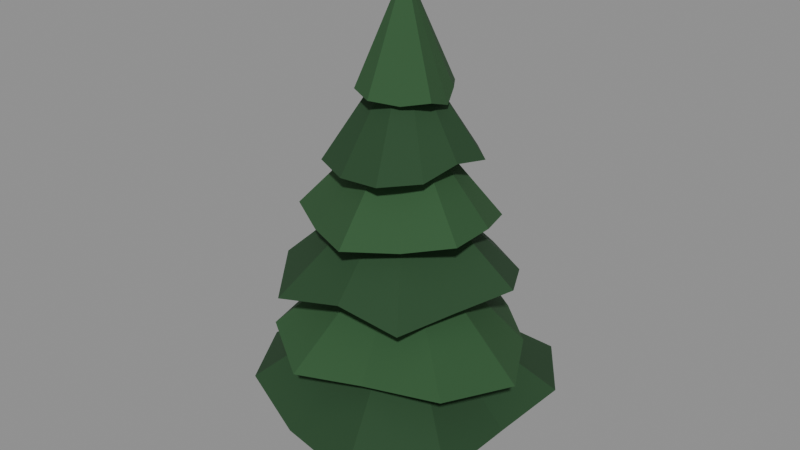# Source: pine2.blend  (saved by Blender 4.0.36; exported with 4.5.12 LTS)
import bpy
from mathutils import Matrix  # noqa: F401  (used for matrix-valued properties, if any)

bpy.ops.wm.read_factory_settings(use_empty=True)
scene = bpy.context.scene
scene.name = 'Scene'

# ---- materials (node trees are filled in below, after node groups)
mat_bark = bpy.data.materials.new('Bark')
mat_bark.use_transparent_shadow = False
mat_bark.diffuse_color = (0.06848, 0.03689, 0.01938, 1.0)
mat_needle1 = bpy.data.materials.new('Needle1')
mat_needle1.use_transparent_shadow = False
mat_needle1.diffuse_color = (0.01938, 0.06301, 0.02315, 1.0)
mat_needle2 = bpy.data.materials.new('Needle2')
mat_needle2.use_transparent_shadow = False
mat_needle2.diffuse_color = (0.02843, 0.09084, 0.0319, 1.0)

# ---- material node trees
mat_bark.use_nodes = True; mat_bark.node_tree.nodes.clear()
_N = mat_bark.node_tree.nodes; _L = mat_bark.node_tree.links
n0 = _N.new('ShaderNodeBsdfPrincipled'); n0.name = 'Principled BSDF'; n0.location = (10, 300)
n0.inputs[0].default_value = (0.06848, 0.03689, 0.01938, 1.0)
n0.inputs[2].default_value = 0.95
n0.inputs[3].default_value = 1.45
n1 = _N.new('ShaderNodeOutputMaterial'); n1.name = 'Material Output'; n1.location = (300, 300)
_L.new(n0.outputs[0], n1.inputs[0])
n1.is_active_output = True
mat_needle1.use_nodes = True; mat_needle1.node_tree.nodes.clear()
_N = mat_needle1.node_tree.nodes; _L = mat_needle1.node_tree.links
n0 = _N.new('ShaderNodeBsdfPrincipled'); n0.name = 'Principled BSDF'; n0.location = (10, 300)
n0.inputs[0].default_value = (0.01938, 0.06301, 0.02315, 1.0)
n0.inputs[2].default_value = 0.9
n0.inputs[3].default_value = 1.45
n1 = _N.new('ShaderNodeOutputMaterial'); n1.name = 'Material Output'; n1.location = (300, 300)
_L.new(n0.outputs[0], n1.inputs[0])
n1.is_active_output = True
mat_needle2.use_nodes = True; mat_needle2.node_tree.nodes.clear()
_N = mat_needle2.node_tree.nodes; _L = mat_needle2.node_tree.links
n0 = _N.new('ShaderNodeBsdfPrincipled'); n0.name = 'Principled BSDF'; n0.location = (10, 300)
n0.inputs[0].default_value = (0.02843, 0.09084, 0.0319, 1.0)
n0.inputs[2].default_value = 0.9
n0.inputs[3].default_value = 1.45
n1 = _N.new('ShaderNodeOutputMaterial'); n1.name = 'Material Output'; n1.location = (300, 300)
_L.new(n0.outputs[0], n1.inputs[0])
n1.is_active_output = True

# ---- meshes
me_tree = bpy.data.meshes.new('Tree')
me_tree.from_pydata([(0.0, 0.24, 0.0), (0.0, 0.05, 7.0), (0.1876, 0.1496, 0.0), (0.03909, 0.03117, 7.0), (0.234, -0.05341, 0.0), (0.04875, -0.01113, 7.0), (0.1041, -0.2162, 0.0), (0.02169, -0.04505, 7.0), (-0.1041, -0.2162, 0.0), (-0.02169, -0.04505, 7.0), (-0.234, -0.05341, 0.0), (-0.04875, -0.01113, 7.0), (-0.1876, 0.1496, 0.0), (-0.03909, 0.03117, 7.0), (0.0, 0.0, 1.193), (-1.232, 1.66, 1.317), (-0.1326, 1.968, 1.226), (1.263, 2.29, 1.12), (2.082, 1.126, 1.254), (1.992, -0.1507, 1.195), (1.975, -1.491, 1.213), (0.8606, -2.337, 1.139), (-0.4634, -2.089, 1.128), (-1.656, -1.643, 1.331), (-2.34, -0.4991, 1.294), (-2.099, 0.7929, 1.287), (0.0, 0.0, 2.95), (0.0, 0.0, 2.219), (-0.1116, 2.152, 2.155), (0.8724, 1.526, 2.117), (1.626, 0.8472, 2.12), (2.198, -0.2005, 2.1), (1.779, -1.387, 2.27), (0.5751, -1.639, 2.145), (-0.4655, -1.955, 2.056), (-1.418, -1.364, 2.277), (-1.739, -0.3429, 2.199), (-1.654, 0.6541, 2.195), (-1.319, 1.836, 2.101), (0.0, 0.0, 3.9), (0.0, 0.0, 3.135), (-1.442, 0.1211, 3.021), (-1.348, 1.035, 3.23), (-0.5605, 1.562, 3.1), (0.3986, 1.729, 3.023), (1.248, 1.217, 3.043), (1.723, 0.3525, 3.24), (1.368, -0.5295, 3.139), (1.036, -1.42, 3.037), (0.09316, -1.577, 3.249), (-0.9621, -1.711, 3.03), (-1.599, -0.8474, 3.238), (0.0, 0.0, 4.85), (0.0, 0.0, 3.961), (1.301, 0.2796, 4.119), (1.335, -0.5018, 4.144), (0.723, -0.9708, 4.037), (0.1064, -1.54, 4.096), (-0.658, -1.198, 4.051), (-1.403, -0.7617, 4.094), (-1.178, 0.08714, 4.15), (-1.05, 0.7902, 4.058), (-0.4391, 1.186, 4.061), (0.2822, 1.282, 3.972), (1.023, 1.018, 3.976), (0.0, 0.0, 5.8), (0.0, 0.0, 5.095), (-0.08767, 1.173, 5.024), (0.5451, 1.006, 4.962), (1.011, 0.556, 5.006), (0.9828, -0.06715, 5.141), (0.8358, -0.6215, 4.993), (0.4208, -1.117, 4.992), (-0.2367, -1.105, 4.943), (-0.8377, -0.8431, 4.965), (-0.9033, -0.1995, 5.144), (-0.9059, 0.3346, 5.137), (-0.7439, 0.9871, 5.052), (0.0, 0.0, 6.75), (0.0, 0.0, 5.902), (-0.2202, 0.7012, 6.003), (0.2297, 0.84, 5.939), (0.5029, 0.4525, 5.99), (0.6669, 0.1087, 5.872), (0.7102, -0.3084, 6.024), (0.3665, -0.5475, 5.963), (0.01515, -0.8089, 6.041), (-0.385, -0.6244, 6.072), (-0.616, -0.2954, 6.029), (-0.8187, 0.1021, 6.07), (-0.5834, 0.4867, 5.875), (0.0, 0.0, 7.7)], [], [(0, 1, 3, 2), (2, 3, 5, 4), (4, 5, 7, 6), (6, 7, 9, 8), (8, 9, 11, 10), (3, 1, 13, 11, 9, 7, 5), (10, 11, 13, 12), (12, 13, 1, 0), (0, 2, 4, 6, 8, 10, 12), (14, 15, 16), (15, 26, 16), (14, 16, 17), (16, 26, 17), (14, 17, 18), (17, 26, 18), (14, 18, 19), (18, 26, 19), (14, 19, 20), (19, 26, 20), (14, 20, 21), (20, 26, 21), (14, 21, 22), (21, 26, 22), (14, 22, 23), (22, 26, 23), (14, 23, 24), (23, 26, 24), (14, 24, 25), (24, 26, 25), (14, 25, 15), (25, 26, 15), (27, 28, 29), (28, 39, 29), (27, 29, 30), (29, 39, 30), (27, 30, 31), (30, 39, 31), (27, 31, 32), (31, 39, 32), (27, 32, 33), (32, 39, 33), (27, 33, 34), (33, 39, 34), (27, 34, 35), (34, 39, 35), (27, 35, 36), (35, 39, 36), (27, 36, 37), (36, 39, 37), (27, 37, 38), (37, 39, 38), (27, 38, 28), (38, 39, 28), (40, 41, 42), (41, 52, 42), (40, 42, 43), (42, 52, 43), (40, 43, 44), (43, 52, 44), (40, 44, 45), (44, 52, 45), (40, 45, 46), (45, 52, 46), (40, 46, 47), (46, 52, 47), (40, 47, 48), (47, 52, 48), (40, 48, 49), (48, 52, 49), (40, 49, 50), (49, 52, 50), (40, 50, 51), (50, 52, 51), (40, 51, 41), (51, 52, 41), (53, 54, 55), (54, 65, 55), (53, 55, 56), (55, 65, 56), (53, 56, 57), (56, 65, 57), (53, 57, 58), (57, 65, 58), (53, 58, 59), (58, 65, 59), (53, 59, 60), (59, 65, 60), (53, 60, 61), (60, 65, 61), (53, 61, 62), (61, 65, 62), (53, 62, 63), (62, 65, 63), (53, 63, 64), (63, 65, 64), (53, 64, 54), (64, 65, 54), (66, 67, 68), (67, 78, 68), (66, 68, 69), (68, 78, 69), (66, 69, 70), (69, 78, 70), (66, 70, 71), (70, 78, 71), (66, 71, 72), (71, 78, 72), (66, 72, 73), (72, 78, 73), (66, 73, 74), (73, 78, 74), (66, 74, 75), (74, 78, 75), (66, 75, 76), (75, 78, 76), (66, 76, 77), (76, 78, 77), (66, 77, 67), (77, 78, 67), (79, 80, 81), (80, 91, 81), (79, 81, 82), (81, 91, 82), (79, 82, 83), (82, 91, 83), (79, 83, 84), (83, 91, 84), (79, 84, 85), (84, 91, 85), (79, 85, 86), (85, 91, 86), (79, 86, 87), (86, 91, 87), (79, 87, 88), (87, 91, 88), (79, 88, 89), (88, 91, 89), (79, 89, 90), (89, 91, 90), (79, 90, 80), (90, 91, 80)])
me_tree.polygons.foreach_set('material_index', [0, 0, 0, 0, 0, 0, 0, 0, 0, 1, 1, 1, 1, 1, 1, 1, 1, 1, 1, 1, 1, 1, 1, 1, 1, 1, 1, 1, 1, 1, 1, 2, 2, 2, 2, 2, 2, 2, 2, 2, 2, 2, 2, 2, 2, 2, 2, 2, 2, 2, 2, 2, 2, 1, 1, 1, 1, 1, 1, 1, 1, 1, 1, 1, 1, 1, 1, 1, 1, 1, 1, 1, 1, 1, 1, 2, 2, 2, 2, 2, 2, 2, 2, 2, 2, 2, 2, 2, 2, 2, 2, 2, 2, 2, 2, 2, 2, 1, 1, 1, 1, 1, 1, 1, 1, 1, 1, 1, 1, 1, 1, 1, 1, 1, 1, 1, 1, 1, 1, 2, 2, 2, 2, 2, 2, 2, 2, 2, 2, 2, 2, 2, 2, 2, 2, 2, 2, 2, 2, 2, 2])
me_tree.materials.append(mat_bark)
me_tree.materials.append(mat_needle1)
me_tree.materials.append(mat_needle2)
me_tree.update()

# ---- objects
ob_tree = bpy.data.objects.new('Tree', me_tree)

# ---- transforms, parenting, visibility, modifiers, constraints
ob_tree.location = (0.0, 0.0, 0.0)
ob_tree.rotation_mode = 'QUATERNION'
ob_tree.rotation_quaternion = (1.0, 0.0, 0.0, 0.0)

# ---- collection membership
scene.collection.objects.link(ob_tree)

# ---- scene / render settings (as saved in the file)
scene.frame_start = 1; scene.frame_end = 250; scene.frame_set(1)
scene.render.engine = 'BLENDER_EEVEE_NEXT'
scene.cycles.sampling_pattern = 'TABULATED_SOBOL'
bpy.context.view_layer.update()

# ---- added for rendering (the .blend has no active camera and no usable light): camera, sun + grey world if the file has none
cam_auto = bpy.data.cameras.new('AutoCamera')
cam_auto.lens = 50.0
cam_auto.sensor_width = 36.0
cam_auto.clip_end = 1000.0
ob_auto_camera = bpy.data.objects.new('AutoCamera', cam_auto)
scene.collection.objects.link(ob_auto_camera)
ob_auto_camera.location = (9.24085, -11.1977, 11.2995)
ob_auto_camera.rotation_euler = (1.09748, -7.21219e-08, 0.694738)
scene.camera = ob_auto_camera
light_auto_sun = bpy.data.lights.new('AutoSun', 'SUN')
light_auto_sun.energy = 3.0
light_auto_sun.angle = 0.0523599
ob_auto_sun = bpy.data.objects.new('AutoSun', light_auto_sun)
scene.collection.objects.link(ob_auto_sun)
ob_auto_sun.rotation_euler = (0.872665, 0.174533, 0.523599)
if scene.world is None:
    world_auto = bpy.data.worlds.new('AutoWorld')
    world_auto.color = (0.3, 0.3, 0.3)
    scene.world = world_auto
bpy.context.view_layer.update()
